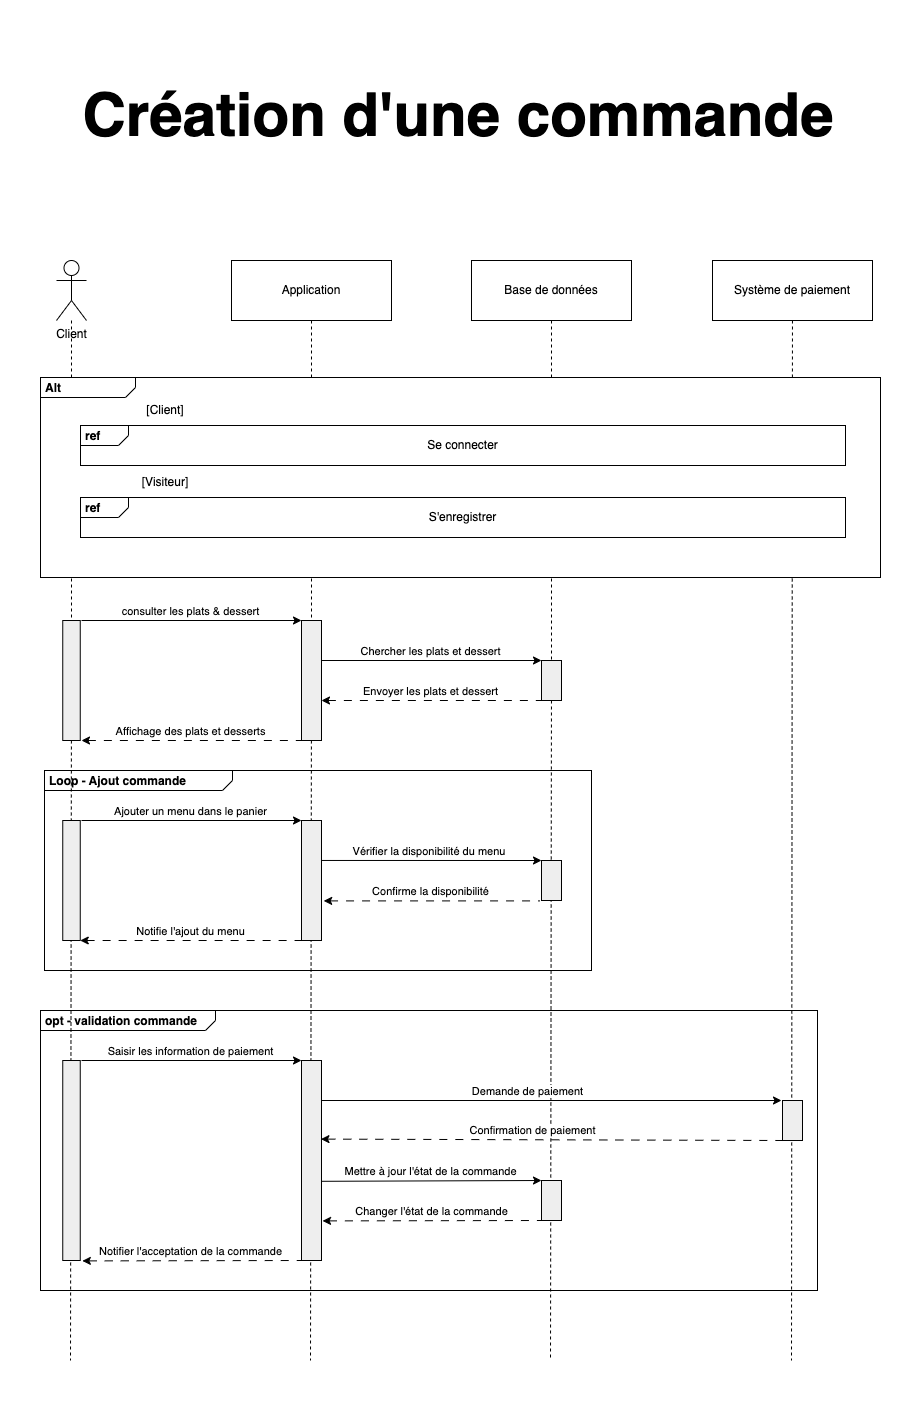

The diagram above was exported from draw.io. Its source (the exported page's mxGraphModel, read from the mxfile embedded in the PNG):
<mxGraphModel dx="1182" dy="1375" grid="1" gridSize="10" guides="1" tooltips="1" connect="1" arrows="1" fold="1" page="1" pageScale="1" pageWidth="827" pageHeight="1169" math="0" shadow="0">
  <root>
    <mxCell id="0" />
    <mxCell id="1" parent="0" />
    <mxCell id="VkRcFmWjyAWYw9u_2Hrv-1" value="Client" style="shape=umlActor;verticalLabelPosition=bottom;verticalAlign=top;html=1;" parent="1" vertex="1">
      <mxGeometry x="1665" y="1240" width="30" height="60" as="geometry" />
    </mxCell>
    <mxCell id="VkRcFmWjyAWYw9u_2Hrv-4" value="Application" style="shape=rect;html=1;whiteSpace=wrap;align=center;" parent="1" vertex="1">
      <mxGeometry x="1840" y="1240" width="160" height="60" as="geometry" />
    </mxCell>
    <mxCell id="VkRcFmWjyAWYw9u_2Hrv-5" value="" style="shape=rect;html=1;fillColor=#eeeeee;" parent="1" vertex="1">
      <mxGeometry x="1910" y="1600" width="20" height="120" as="geometry" />
    </mxCell>
    <mxCell id="VkRcFmWjyAWYw9u_2Hrv-6" value="" style="edgeStyle=none;html=1;dashed=1;endArrow=none;rounded=0;" parent="1" source="VkRcFmWjyAWYw9u_2Hrv-4" target="VkRcFmWjyAWYw9u_2Hrv-5" edge="1">
      <mxGeometry relative="1" as="geometry" />
    </mxCell>
    <mxCell id="VkRcFmWjyAWYw9u_2Hrv-7" value="" style="edgeStyle=none;html=1;dashed=1;endArrow=none;rounded=0;" parent="1" source="VkRcFmWjyAWYw9u_2Hrv-5" edge="1">
      <mxGeometry x="1" relative="1" as="geometry">
        <mxPoint x="1919" y="2340" as="targetPoint" />
      </mxGeometry>
    </mxCell>
    <mxCell id="VkRcFmWjyAWYw9u_2Hrv-8" value="Base de données" style="shape=rect;html=1;whiteSpace=wrap;align=center;" parent="1" vertex="1">
      <mxGeometry x="2080" y="1240" width="160" height="60" as="geometry" />
    </mxCell>
    <mxCell id="VkRcFmWjyAWYw9u_2Hrv-9" value="" style="shape=rect;html=1;fillColor=#eeeeee;" parent="1" vertex="1">
      <mxGeometry x="2150" y="1640" width="20" height="40" as="geometry" />
    </mxCell>
    <mxCell id="VkRcFmWjyAWYw9u_2Hrv-10" value="" style="edgeStyle=none;html=1;dashed=1;endArrow=none;rounded=0;" parent="1" source="VkRcFmWjyAWYw9u_2Hrv-8" target="VkRcFmWjyAWYw9u_2Hrv-9" edge="1">
      <mxGeometry relative="1" as="geometry" />
    </mxCell>
    <mxCell id="VkRcFmWjyAWYw9u_2Hrv-11" value="" style="edgeStyle=none;html=1;dashed=1;endArrow=none;rounded=0;" parent="1" source="VkRcFmWjyAWYw9u_2Hrv-9" edge="1">
      <mxGeometry x="1" relative="1" as="geometry">
        <mxPoint x="2159" y="2340" as="targetPoint" />
      </mxGeometry>
    </mxCell>
    <mxCell id="VkRcFmWjyAWYw9u_2Hrv-12" value="Système de paiement" style="shape=rect;html=1;whiteSpace=wrap;align=center;" parent="1" vertex="1">
      <mxGeometry x="2321" y="1240" width="160" height="60" as="geometry" />
    </mxCell>
    <mxCell id="VkRcFmWjyAWYw9u_2Hrv-14" value="" style="edgeStyle=none;html=1;dashed=1;endArrow=none;rounded=0;" parent="1" source="VkRcFmWjyAWYw9u_2Hrv-12" edge="1">
      <mxGeometry relative="1" as="geometry">
        <mxPoint x="2400" y="2340" as="targetPoint" />
      </mxGeometry>
    </mxCell>
    <mxCell id="VkRcFmWjyAWYw9u_2Hrv-17" value="" style="shape=rect;html=1;fillColor=#eeeeee;" parent="1" vertex="1">
      <mxGeometry x="1671.25" y="1600" width="17.5" height="120" as="geometry" />
    </mxCell>
    <mxCell id="VkRcFmWjyAWYw9u_2Hrv-18" value="" style="edgeStyle=none;html=1;dashed=1;endArrow=none;rounded=0;" parent="1" source="VkRcFmWjyAWYw9u_2Hrv-1" target="VkRcFmWjyAWYw9u_2Hrv-17" edge="1">
      <mxGeometry relative="1" as="geometry">
        <mxPoint x="1705" y="1360" as="sourcePoint" />
      </mxGeometry>
    </mxCell>
    <mxCell id="VkRcFmWjyAWYw9u_2Hrv-19" value="" style="edgeStyle=none;html=1;dashed=1;endArrow=none;rounded=0;" parent="1" source="VkRcFmWjyAWYw9u_2Hrv-17" edge="1">
      <mxGeometry x="1" relative="1" as="geometry">
        <mxPoint x="1679" y="2340" as="targetPoint" />
      </mxGeometry>
    </mxCell>
    <mxCell id="VkRcFmWjyAWYw9u_2Hrv-20" value="&lt;p style=&quot;margin:0px;margin-top:4px;margin-left:5px;text-align:left;&quot;&gt;&lt;b&gt;Loop - Ajout commande&amp;nbsp;&lt;/b&gt;&lt;/p&gt;" style="html=1;shape=mxgraph.sysml.package;overflow=fill;labelX=188.3;align=left;spacingLeft=5;verticalAlign=top;spacingTop=-3;fillColor=none;" parent="1" vertex="1">
      <mxGeometry x="1653" y="1750" width="547" height="200" as="geometry" />
    </mxCell>
    <mxCell id="VkRcFmWjyAWYw9u_2Hrv-29" value="" style="endArrow=classic;html=1;rounded=0;" parent="1" edge="1">
      <mxGeometry width="50" height="50" relative="1" as="geometry">
        <mxPoint x="1690" y="1600" as="sourcePoint" />
        <mxPoint x="1910" y="1600" as="targetPoint" />
      </mxGeometry>
    </mxCell>
    <mxCell id="VkRcFmWjyAWYw9u_2Hrv-30" value="consulter les plats &amp;amp; dessert" style="edgeLabel;html=1;align=center;verticalAlign=middle;resizable=0;points=[];" parent="VkRcFmWjyAWYw9u_2Hrv-29" vertex="1" connectable="0">
      <mxGeometry x="-0.144" y="2" relative="1" as="geometry">
        <mxPoint x="14" y="-8" as="offset" />
      </mxGeometry>
    </mxCell>
    <mxCell id="VkRcFmWjyAWYw9u_2Hrv-31" value="" style="endArrow=classic;html=1;rounded=0;" parent="1" edge="1">
      <mxGeometry width="50" height="50" relative="1" as="geometry">
        <mxPoint x="1930" y="1640" as="sourcePoint" />
        <mxPoint x="2150" y="1640" as="targetPoint" />
      </mxGeometry>
    </mxCell>
    <mxCell id="VkRcFmWjyAWYw9u_2Hrv-32" value="Chercher les plats et dessert" style="edgeLabel;html=1;align=center;verticalAlign=middle;resizable=0;points=[];" parent="VkRcFmWjyAWYw9u_2Hrv-31" vertex="1" connectable="0">
      <mxGeometry x="-0.144" y="2" relative="1" as="geometry">
        <mxPoint x="14" y="-8" as="offset" />
      </mxGeometry>
    </mxCell>
    <mxCell id="VkRcFmWjyAWYw9u_2Hrv-33" value="" style="endArrow=none;html=1;rounded=0;startArrow=classic;startFill=1;endFill=0;dashed=1;dashPattern=8 8;" parent="1" edge="1">
      <mxGeometry width="50" height="50" relative="1" as="geometry">
        <mxPoint x="1930" y="1680" as="sourcePoint" />
        <mxPoint x="2150" y="1680" as="targetPoint" />
      </mxGeometry>
    </mxCell>
    <mxCell id="VkRcFmWjyAWYw9u_2Hrv-34" value="Envoyer les plats et dessert" style="edgeLabel;html=1;align=center;verticalAlign=middle;resizable=0;points=[];" parent="VkRcFmWjyAWYw9u_2Hrv-33" vertex="1" connectable="0">
      <mxGeometry x="-0.144" y="2" relative="1" as="geometry">
        <mxPoint x="14" y="-8" as="offset" />
      </mxGeometry>
    </mxCell>
    <mxCell id="VkRcFmWjyAWYw9u_2Hrv-35" value="" style="endArrow=none;html=1;rounded=0;startArrow=classic;startFill=1;endFill=0;dashed=1;dashPattern=8 8;" parent="1" edge="1">
      <mxGeometry width="50" height="50" relative="1" as="geometry">
        <mxPoint x="1690" y="1720" as="sourcePoint" />
        <mxPoint x="1910" y="1720" as="targetPoint" />
      </mxGeometry>
    </mxCell>
    <mxCell id="VkRcFmWjyAWYw9u_2Hrv-36" value="Affichage des plats et desserts" style="edgeLabel;html=1;align=center;verticalAlign=middle;resizable=0;points=[];" parent="VkRcFmWjyAWYw9u_2Hrv-35" vertex="1" connectable="0">
      <mxGeometry x="-0.144" y="2" relative="1" as="geometry">
        <mxPoint x="14" y="-8" as="offset" />
      </mxGeometry>
    </mxCell>
    <mxCell id="VkRcFmWjyAWYw9u_2Hrv-38" value="" style="endArrow=classic;html=1;rounded=0;entryX=0;entryY=0;entryDx=0;entryDy=0;" parent="1" target="VkRcFmWjyAWYw9u_2Hrv-71" edge="1">
      <mxGeometry width="50" height="50" relative="1" as="geometry">
        <mxPoint x="1690" y="1800" as="sourcePoint" />
        <mxPoint x="1920" y="1800" as="targetPoint" />
      </mxGeometry>
    </mxCell>
    <mxCell id="VkRcFmWjyAWYw9u_2Hrv-39" value="Ajouter un menu dans le panier" style="edgeLabel;html=1;align=center;verticalAlign=middle;resizable=0;points=[];" parent="VkRcFmWjyAWYw9u_2Hrv-38" vertex="1" connectable="0">
      <mxGeometry x="-0.144" y="2" relative="1" as="geometry">
        <mxPoint x="14" y="-8" as="offset" />
      </mxGeometry>
    </mxCell>
    <mxCell id="VkRcFmWjyAWYw9u_2Hrv-40" value="" style="endArrow=classic;html=1;rounded=0;entryX=0;entryY=0;entryDx=0;entryDy=0;exitX=1;exitY=0.333;exitDx=0;exitDy=0;exitPerimeter=0;" parent="1" source="VkRcFmWjyAWYw9u_2Hrv-71" target="VkRcFmWjyAWYw9u_2Hrv-73" edge="1">
      <mxGeometry width="50" height="50" relative="1" as="geometry">
        <mxPoint x="1920" y="1840" as="sourcePoint" />
        <mxPoint x="2160" y="1840" as="targetPoint" />
      </mxGeometry>
    </mxCell>
    <mxCell id="VkRcFmWjyAWYw9u_2Hrv-41" value="Vérifier la disponibilité du menu&amp;nbsp;" style="edgeLabel;html=1;align=center;verticalAlign=middle;resizable=0;points=[];" parent="VkRcFmWjyAWYw9u_2Hrv-40" vertex="1" connectable="0">
      <mxGeometry x="-0.144" y="2" relative="1" as="geometry">
        <mxPoint x="14" y="-8" as="offset" />
      </mxGeometry>
    </mxCell>
    <mxCell id="VkRcFmWjyAWYw9u_2Hrv-50" value="" style="group" parent="1" vertex="1" connectable="0">
      <mxGeometry x="1649" y="1357" width="840" height="200" as="geometry" />
    </mxCell>
    <mxCell id="VkRcFmWjyAWYw9u_2Hrv-21" value="&lt;p style=&quot;margin:0px;margin-top:4px;margin-left:5px;text-align:left;&quot;&gt;&lt;b&gt;Alt&lt;/b&gt;&lt;/p&gt;" style="html=1;shape=mxgraph.sysml.package;overflow=fill;labelX=95;align=left;spacingLeft=5;verticalAlign=top;spacingTop=-3;container=0;" parent="VkRcFmWjyAWYw9u_2Hrv-50" vertex="1">
      <mxGeometry width="840" height="200" as="geometry" />
    </mxCell>
    <mxCell id="VkRcFmWjyAWYw9u_2Hrv-49" value="" style="group" parent="VkRcFmWjyAWYw9u_2Hrv-50" vertex="1" connectable="0">
      <mxGeometry x="40" y="18" width="765" height="142" as="geometry" />
    </mxCell>
    <mxCell id="VkRcFmWjyAWYw9u_2Hrv-47" value="" style="group" parent="VkRcFmWjyAWYw9u_2Hrv-49" vertex="1" connectable="0">
      <mxGeometry y="72" width="765" height="70" as="geometry" />
    </mxCell>
    <mxCell id="VkRcFmWjyAWYw9u_2Hrv-26" value="[Visiteur]" style="text;html=1;strokeColor=none;fillColor=none;align=center;verticalAlign=middle;whiteSpace=wrap;rounded=0;container=0;" parent="VkRcFmWjyAWYw9u_2Hrv-47" vertex="1">
      <mxGeometry x="55" width="60" height="30" as="geometry" />
    </mxCell>
    <mxCell id="VkRcFmWjyAWYw9u_2Hrv-45" value="" style="group" parent="VkRcFmWjyAWYw9u_2Hrv-47" vertex="1" connectable="0">
      <mxGeometry y="30" width="765" height="40" as="geometry" />
    </mxCell>
    <mxCell id="VkRcFmWjyAWYw9u_2Hrv-24" value="&lt;p style=&quot;margin:0px;margin-top:4px;margin-left:5px;text-align:left;&quot;&gt;&lt;b&gt;ref&lt;/b&gt;&lt;/p&gt;" style="html=1;shape=mxgraph.sysml.package;overflow=fill;labelX=48.08;align=left;spacingLeft=5;verticalAlign=top;spacingTop=-3;container=0;" parent="VkRcFmWjyAWYw9u_2Hrv-45" vertex="1">
      <mxGeometry width="765" height="40" as="geometry" />
    </mxCell>
    <mxCell id="VkRcFmWjyAWYw9u_2Hrv-28" value="S'enregistrer" style="text;html=1;strokeColor=none;fillColor=none;align=center;verticalAlign=middle;whiteSpace=wrap;rounded=0;container=0;" parent="VkRcFmWjyAWYw9u_2Hrv-45" vertex="1">
      <mxGeometry x="326.25" y="4.5" width="112.5" height="30" as="geometry" />
    </mxCell>
    <mxCell id="VkRcFmWjyAWYw9u_2Hrv-48" value="" style="group" parent="VkRcFmWjyAWYw9u_2Hrv-49" vertex="1" connectable="0">
      <mxGeometry width="765" height="70" as="geometry" />
    </mxCell>
    <mxCell id="VkRcFmWjyAWYw9u_2Hrv-25" value="[Client]" style="text;html=1;strokeColor=none;fillColor=none;align=center;verticalAlign=middle;whiteSpace=wrap;rounded=0;container=0;" parent="VkRcFmWjyAWYw9u_2Hrv-48" vertex="1">
      <mxGeometry x="55" width="60" height="30" as="geometry" />
    </mxCell>
    <mxCell id="VkRcFmWjyAWYw9u_2Hrv-46" value="" style="group" parent="VkRcFmWjyAWYw9u_2Hrv-48" vertex="1" connectable="0">
      <mxGeometry y="30" width="765" height="40" as="geometry" />
    </mxCell>
    <mxCell id="VkRcFmWjyAWYw9u_2Hrv-23" value="&lt;p style=&quot;margin:0px;margin-top:4px;margin-left:5px;text-align:left;&quot;&gt;&lt;b&gt;ref&lt;/b&gt;&lt;/p&gt;" style="html=1;shape=mxgraph.sysml.package;overflow=fill;labelX=48.08;align=left;spacingLeft=5;verticalAlign=top;spacingTop=-3;container=0;" parent="VkRcFmWjyAWYw9u_2Hrv-46" vertex="1">
      <mxGeometry width="765" height="40" as="geometry" />
    </mxCell>
    <mxCell id="VkRcFmWjyAWYw9u_2Hrv-27" value="Se connecter" style="text;html=1;strokeColor=none;fillColor=none;align=center;verticalAlign=middle;whiteSpace=wrap;rounded=0;container=0;" parent="VkRcFmWjyAWYw9u_2Hrv-46" vertex="1">
      <mxGeometry x="326.25" y="4.5" width="112.5" height="30" as="geometry" />
    </mxCell>
    <mxCell id="VkRcFmWjyAWYw9u_2Hrv-52" value="" style="endArrow=none;html=1;rounded=0;startArrow=classic;startFill=1;endFill=0;dashed=1;dashPattern=8 8;exitX=1.109;exitY=0.67;exitDx=0;exitDy=0;exitPerimeter=0;entryX=-0.106;entryY=1.01;entryDx=0;entryDy=0;entryPerimeter=0;" parent="1" source="VkRcFmWjyAWYw9u_2Hrv-71" target="VkRcFmWjyAWYw9u_2Hrv-73" edge="1">
      <mxGeometry width="50" height="50" relative="1" as="geometry">
        <mxPoint x="1920" y="1880" as="sourcePoint" />
        <mxPoint x="2160.0000000000005" y="1880" as="targetPoint" />
      </mxGeometry>
    </mxCell>
    <mxCell id="VkRcFmWjyAWYw9u_2Hrv-53" value="Confirme la disponibilité" style="edgeLabel;html=1;align=center;verticalAlign=middle;resizable=0;points=[];" parent="VkRcFmWjyAWYw9u_2Hrv-52" vertex="1" connectable="0">
      <mxGeometry x="-0.144" y="2" relative="1" as="geometry">
        <mxPoint x="14" y="-8" as="offset" />
      </mxGeometry>
    </mxCell>
    <mxCell id="VkRcFmWjyAWYw9u_2Hrv-54" value="" style="endArrow=none;html=1;rounded=0;startArrow=classic;startFill=1;endFill=0;dashed=1;dashPattern=8 8;exitX=1;exitY=1;exitDx=0;exitDy=0;entryX=0;entryY=1;entryDx=0;entryDy=0;" parent="1" source="VkRcFmWjyAWYw9u_2Hrv-69" target="VkRcFmWjyAWYw9u_2Hrv-71" edge="1">
      <mxGeometry width="50" height="50" relative="1" as="geometry">
        <mxPoint x="1680" y="1919.6" as="sourcePoint" />
        <mxPoint x="1920.0000000000005" y="1919.6" as="targetPoint" />
      </mxGeometry>
    </mxCell>
    <mxCell id="VkRcFmWjyAWYw9u_2Hrv-55" value="Notifie l'ajout du menu" style="edgeLabel;html=1;align=center;verticalAlign=middle;resizable=0;points=[];" parent="VkRcFmWjyAWYw9u_2Hrv-54" vertex="1" connectable="0">
      <mxGeometry x="-0.144" y="2" relative="1" as="geometry">
        <mxPoint x="14" y="-8" as="offset" />
      </mxGeometry>
    </mxCell>
    <mxCell id="VkRcFmWjyAWYw9u_2Hrv-56" value="&lt;p style=&quot;margin:0px;margin-top:4px;margin-left:5px;text-align:left;&quot;&gt;&lt;b&gt;opt - validation commande&lt;/b&gt;&lt;/p&gt;" style="html=1;shape=mxgraph.sysml.package;overflow=fill;labelX=175.34;align=left;spacingLeft=5;verticalAlign=top;spacingTop=-3;fillColor=none;" parent="1" vertex="1">
      <mxGeometry x="1649" y="1990" width="777" height="280" as="geometry" />
    </mxCell>
    <mxCell id="VkRcFmWjyAWYw9u_2Hrv-57" value="" style="endArrow=classic;html=1;rounded=0;entryX=0;entryY=0;entryDx=0;entryDy=0;" parent="1" target="VkRcFmWjyAWYw9u_2Hrv-72" edge="1">
      <mxGeometry width="50" height="50" relative="1" as="geometry">
        <mxPoint x="1690" y="2040" as="sourcePoint" />
        <mxPoint x="1920" y="2040" as="targetPoint" />
      </mxGeometry>
    </mxCell>
    <mxCell id="VkRcFmWjyAWYw9u_2Hrv-58" value="Saisir les information de paiement" style="edgeLabel;html=1;align=center;verticalAlign=middle;resizable=0;points=[];" parent="VkRcFmWjyAWYw9u_2Hrv-57" vertex="1" connectable="0">
      <mxGeometry x="-0.144" y="2" relative="1" as="geometry">
        <mxPoint x="14" y="-8" as="offset" />
      </mxGeometry>
    </mxCell>
    <mxCell id="VkRcFmWjyAWYw9u_2Hrv-59" value="" style="endArrow=classic;html=1;rounded=0;" parent="1" edge="1">
      <mxGeometry width="50" height="50" relative="1" as="geometry">
        <mxPoint x="1920" y="2080" as="sourcePoint" />
        <mxPoint x="2390" y="2080" as="targetPoint" />
      </mxGeometry>
    </mxCell>
    <mxCell id="VkRcFmWjyAWYw9u_2Hrv-60" value="Demande de paiement" style="edgeLabel;html=1;align=center;verticalAlign=middle;resizable=0;points=[];" parent="VkRcFmWjyAWYw9u_2Hrv-59" vertex="1" connectable="0">
      <mxGeometry x="-0.144" y="2" relative="1" as="geometry">
        <mxPoint x="14" y="-8" as="offset" />
      </mxGeometry>
    </mxCell>
    <mxCell id="VkRcFmWjyAWYw9u_2Hrv-61" value="" style="endArrow=none;html=1;rounded=0;startArrow=classic;startFill=1;endFill=0;dashed=1;dashPattern=8 8;entryX=0;entryY=1;entryDx=0;entryDy=0;exitX=0.973;exitY=0.393;exitDx=0;exitDy=0;exitPerimeter=0;" parent="1" source="VkRcFmWjyAWYw9u_2Hrv-72" target="VkRcFmWjyAWYw9u_2Hrv-76" edge="1">
      <mxGeometry width="50" height="50" relative="1" as="geometry">
        <mxPoint x="1950" y="2120" as="sourcePoint" />
        <mxPoint x="2400.0000000000005" y="2120" as="targetPoint" />
      </mxGeometry>
    </mxCell>
    <mxCell id="VkRcFmWjyAWYw9u_2Hrv-62" value="Confirmation de paiement" style="edgeLabel;html=1;align=center;verticalAlign=middle;resizable=0;points=[];" parent="VkRcFmWjyAWYw9u_2Hrv-61" vertex="1" connectable="0">
      <mxGeometry x="-0.144" y="2" relative="1" as="geometry">
        <mxPoint x="14" y="-8" as="offset" />
      </mxGeometry>
    </mxCell>
    <mxCell id="VkRcFmWjyAWYw9u_2Hrv-63" value="" style="endArrow=classic;html=1;rounded=0;exitX=1.021;exitY=0.604;exitDx=0;exitDy=0;exitPerimeter=0;entryX=0;entryY=0;entryDx=0;entryDy=0;" parent="1" source="VkRcFmWjyAWYw9u_2Hrv-72" target="VkRcFmWjyAWYw9u_2Hrv-74" edge="1">
      <mxGeometry width="50" height="50" relative="1" as="geometry">
        <mxPoint x="1920" y="2160" as="sourcePoint" />
        <mxPoint x="2160" y="2160" as="targetPoint" />
      </mxGeometry>
    </mxCell>
    <mxCell id="VkRcFmWjyAWYw9u_2Hrv-64" value="Mettre à jour l'état de la commande" style="edgeLabel;html=1;align=center;verticalAlign=middle;resizable=0;points=[];" parent="VkRcFmWjyAWYw9u_2Hrv-63" vertex="1" connectable="0">
      <mxGeometry x="-0.144" y="2" relative="1" as="geometry">
        <mxPoint x="14" y="-8" as="offset" />
      </mxGeometry>
    </mxCell>
    <mxCell id="VkRcFmWjyAWYw9u_2Hrv-65" value="" style="endArrow=none;html=1;rounded=0;startArrow=classic;startFill=1;endFill=0;dashed=1;dashPattern=8 8;exitX=1.052;exitY=0.802;exitDx=0;exitDy=0;exitPerimeter=0;entryX=0;entryY=1;entryDx=0;entryDy=0;" parent="1" source="VkRcFmWjyAWYw9u_2Hrv-72" target="VkRcFmWjyAWYw9u_2Hrv-74" edge="1">
      <mxGeometry width="50" height="50" relative="1" as="geometry">
        <mxPoint x="1920" y="2200" as="sourcePoint" />
        <mxPoint x="2160.0000000000005" y="2200" as="targetPoint" />
      </mxGeometry>
    </mxCell>
    <mxCell id="VkRcFmWjyAWYw9u_2Hrv-66" value="Changer l'état de la commande" style="edgeLabel;html=1;align=center;verticalAlign=middle;resizable=0;points=[];" parent="VkRcFmWjyAWYw9u_2Hrv-65" vertex="1" connectable="0">
      <mxGeometry x="-0.144" y="2" relative="1" as="geometry">
        <mxPoint x="14" y="-8" as="offset" />
      </mxGeometry>
    </mxCell>
    <mxCell id="VkRcFmWjyAWYw9u_2Hrv-67" value="" style="endArrow=none;html=1;rounded=0;startArrow=classic;startFill=1;endFill=0;dashed=1;dashPattern=8 8;exitX=1.12;exitY=1.002;exitDx=0;exitDy=0;exitPerimeter=0;entryX=0;entryY=1;entryDx=0;entryDy=0;" parent="1" source="VkRcFmWjyAWYw9u_2Hrv-70" target="VkRcFmWjyAWYw9u_2Hrv-72" edge="1">
      <mxGeometry width="50" height="50" relative="1" as="geometry">
        <mxPoint x="1680" y="2240" as="sourcePoint" />
        <mxPoint x="1920.0000000000005" y="2240" as="targetPoint" />
      </mxGeometry>
    </mxCell>
    <mxCell id="VkRcFmWjyAWYw9u_2Hrv-68" value="Notifier l'acceptation de la commande" style="edgeLabel;html=1;align=center;verticalAlign=middle;resizable=0;points=[];" parent="VkRcFmWjyAWYw9u_2Hrv-67" vertex="1" connectable="0">
      <mxGeometry x="-0.144" y="2" relative="1" as="geometry">
        <mxPoint x="14" y="-8" as="offset" />
      </mxGeometry>
    </mxCell>
    <mxCell id="VkRcFmWjyAWYw9u_2Hrv-69" value="" style="shape=rect;html=1;fillColor=#eeeeee;" parent="1" vertex="1">
      <mxGeometry x="1671.25" y="1800" width="17.5" height="120" as="geometry" />
    </mxCell>
    <mxCell id="VkRcFmWjyAWYw9u_2Hrv-70" value="" style="shape=rect;html=1;fillColor=#eeeeee;" parent="1" vertex="1">
      <mxGeometry x="1671.25" y="2040" width="17.5" height="200" as="geometry" />
    </mxCell>
    <mxCell id="VkRcFmWjyAWYw9u_2Hrv-71" value="" style="shape=rect;html=1;fillColor=#eeeeee;" parent="1" vertex="1">
      <mxGeometry x="1910" y="1800" width="20" height="120" as="geometry" />
    </mxCell>
    <mxCell id="VkRcFmWjyAWYw9u_2Hrv-72" value="" style="shape=rect;html=1;fillColor=#eeeeee;" parent="1" vertex="1">
      <mxGeometry x="1910" y="2040" width="20" height="200" as="geometry" />
    </mxCell>
    <mxCell id="VkRcFmWjyAWYw9u_2Hrv-73" value="" style="shape=rect;html=1;fillColor=#eeeeee;" parent="1" vertex="1">
      <mxGeometry x="2150" y="1840" width="20" height="40" as="geometry" />
    </mxCell>
    <mxCell id="VkRcFmWjyAWYw9u_2Hrv-74" value="" style="shape=rect;html=1;fillColor=#eeeeee;" parent="1" vertex="1">
      <mxGeometry x="2150" y="2160" width="20" height="40" as="geometry" />
    </mxCell>
    <mxCell id="VkRcFmWjyAWYw9u_2Hrv-76" value="" style="shape=rect;html=1;fillColor=#eeeeee;" parent="1" vertex="1">
      <mxGeometry x="2391" y="2080" width="20" height="40" as="geometry" />
    </mxCell>
    <mxCell id="lm1mB2WnJThSotZCKLky-1" value="&lt;h1&gt;Création d'une commande&lt;/h1&gt;" style="text;html=1;strokeColor=none;fillColor=none;spacing=5;spacingTop=-20;whiteSpace=wrap;overflow=hidden;rounded=0;fontSize=30;align=center;fontStyle=0" vertex="1" parent="1">
      <mxGeometry x="1671.25" y="1030" width="792" height="120" as="geometry" />
    </mxCell>
  </root>
</mxGraphModel>